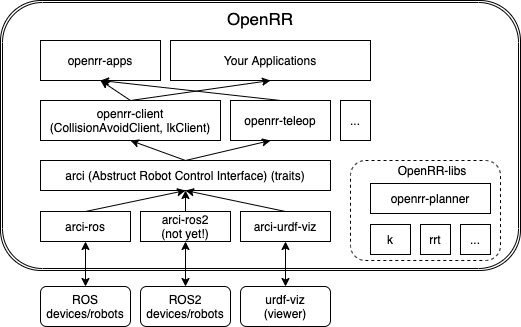

The diagram above was exported from draw.io. Its source (the exported page's mxGraphModel, read from the mxfile embedded in the PNG):
<mxGraphModel dx="676" dy="450" grid="1" gridSize="10" guides="1" tooltips="1" connect="1" arrows="1" fold="1" page="1" pageScale="1" pageWidth="827" pageHeight="1169" math="0" shadow="0">
  <root>
    <mxCell id="0" />
    <mxCell id="1" parent="0" />
    <mxCell id="34" value="OpenRR" style="shape=ext;double=1;rounded=1;whiteSpace=wrap;html=1;align=center;verticalAlign=top;fontSize=17;fillColor=none;" vertex="1" parent="1">
      <mxGeometry x="110" y="70" width="520" height="270" as="geometry" />
    </mxCell>
    <mxCell id="28" value="" style="rounded=1;whiteSpace=wrap;html=1;dashed=1;fillColor=none;" parent="1" vertex="1">
      <mxGeometry x="460" y="230" width="150" height="100" as="geometry" />
    </mxCell>
    <mxCell id="2" value="arci (Abstruct Robot Control Interface) (traits)" style="rounded=0;whiteSpace=wrap;html=1;" parent="1" vertex="1">
      <mxGeometry x="150" y="230" width="290" height="30" as="geometry" />
    </mxCell>
    <mxCell id="3" value="arci-ros" style="rounded=0;whiteSpace=wrap;html=1;" parent="1" vertex="1">
      <mxGeometry x="150" y="281" width="90" height="30" as="geometry" />
    </mxCell>
    <mxCell id="4" value="arci-ros2&lt;br&gt;(not yet!)" style="rounded=0;whiteSpace=wrap;html=1;" parent="1" vertex="1">
      <mxGeometry x="250" y="281" width="90" height="30" as="geometry" />
    </mxCell>
    <mxCell id="5" value="arci-urdf-viz" style="rounded=0;whiteSpace=wrap;html=1;" parent="1" vertex="1">
      <mxGeometry x="350" y="281" width="90" height="30" as="geometry" />
    </mxCell>
    <mxCell id="6" value="ROS&lt;br&gt;devices/robots" style="rounded=1;whiteSpace=wrap;html=1;" parent="1" vertex="1">
      <mxGeometry x="150" y="356" width="90" height="40" as="geometry" />
    </mxCell>
    <mxCell id="7" value="ROS2&lt;br&gt;devices/robots" style="rounded=1;whiteSpace=wrap;html=1;" parent="1" vertex="1">
      <mxGeometry x="250" y="356" width="90" height="40" as="geometry" />
    </mxCell>
    <mxCell id="8" value="urdf-viz&lt;br&gt;(viewer)" style="rounded=1;whiteSpace=wrap;html=1;" parent="1" vertex="1">
      <mxGeometry x="350" y="356" width="90" height="40" as="geometry" />
    </mxCell>
    <mxCell id="9" value="" style="endArrow=classic;startArrow=classic;html=1;exitX=0.5;exitY=0;exitDx=0;exitDy=0;entryX=0.5;entryY=1;entryDx=0;entryDy=0;" parent="1" source="6" target="3" edge="1">
      <mxGeometry width="50" height="50" relative="1" as="geometry">
        <mxPoint x="300" y="300" as="sourcePoint" />
        <mxPoint x="350" y="250" as="targetPoint" />
      </mxGeometry>
    </mxCell>
    <mxCell id="10" value="" style="endArrow=classic;startArrow=classic;html=1;entryX=0.5;entryY=1;entryDx=0;entryDy=0;" parent="1" source="7" target="4" edge="1">
      <mxGeometry width="50" height="50" relative="1" as="geometry">
        <mxPoint x="205" y="330" as="sourcePoint" />
        <mxPoint x="205" y="310" as="targetPoint" />
      </mxGeometry>
    </mxCell>
    <mxCell id="11" value="" style="endArrow=classic;startArrow=classic;html=1;entryX=0.5;entryY=1;entryDx=0;entryDy=0;" parent="1" source="8" target="5" edge="1">
      <mxGeometry width="50" height="50" relative="1" as="geometry">
        <mxPoint x="215" y="340" as="sourcePoint" />
        <mxPoint x="215" y="320" as="targetPoint" />
      </mxGeometry>
    </mxCell>
    <mxCell id="12" value="openrr-planner" style="rounded=0;whiteSpace=wrap;html=1;" parent="1" vertex="1">
      <mxGeometry x="480" y="253" width="120" height="30" as="geometry" />
    </mxCell>
    <mxCell id="13" value="k" style="rounded=0;whiteSpace=wrap;html=1;" parent="1" vertex="1">
      <mxGeometry x="480" y="294" width="40" height="30" as="geometry" />
    </mxCell>
    <mxCell id="14" value="rrt" style="rounded=0;whiteSpace=wrap;html=1;" parent="1" vertex="1">
      <mxGeometry x="530" y="294" width="30" height="30" as="geometry" />
    </mxCell>
    <mxCell id="17" value="..." style="rounded=0;whiteSpace=wrap;html=1;" parent="1" vertex="1">
      <mxGeometry x="570" y="294" width="30" height="30" as="geometry" />
    </mxCell>
    <mxCell id="19" value="openrr-client&lt;br&gt;(CollisionAvoidClient, IkClient)" style="rounded=0;whiteSpace=wrap;html=1;" parent="1" vertex="1">
      <mxGeometry x="150" y="170" width="180" height="40" as="geometry" />
    </mxCell>
    <mxCell id="20" value="Your Applications" style="rounded=0;whiteSpace=wrap;html=1;" parent="1" vertex="1">
      <mxGeometry x="280" y="110" width="200" height="40" as="geometry" />
    </mxCell>
    <mxCell id="26" value="openrr-apps" style="rounded=0;whiteSpace=wrap;html=1;" parent="1" vertex="1">
      <mxGeometry x="150" y="110" width="120" height="40" as="geometry" />
    </mxCell>
    <mxCell id="29" value="OpenRR-libs" style="text;html=1;strokeColor=none;fillColor=none;align=center;verticalAlign=middle;whiteSpace=wrap;rounded=0;dashed=1;" parent="1" vertex="1">
      <mxGeometry x="492" y="230" width="100" height="20" as="geometry" />
    </mxCell>
    <mxCell id="31" value="openrr-teleop" style="rounded=0;whiteSpace=wrap;html=1;" vertex="1" parent="1">
      <mxGeometry x="340" y="170" width="100" height="40" as="geometry" />
    </mxCell>
    <mxCell id="32" value="..." style="rounded=0;whiteSpace=wrap;html=1;" vertex="1" parent="1">
      <mxGeometry x="450" y="170" width="30" height="40" as="geometry" />
    </mxCell>
    <mxCell id="35" value="" style="endArrow=classic;html=1;fontSize=17;exitX=0.5;exitY=0;exitDx=0;exitDy=0;entryX=0.5;entryY=1;entryDx=0;entryDy=0;" edge="1" parent="1" source="2" target="19">
      <mxGeometry width="50" height="50" relative="1" as="geometry">
        <mxPoint x="330" y="260" as="sourcePoint" />
        <mxPoint x="380" y="210" as="targetPoint" />
      </mxGeometry>
    </mxCell>
    <mxCell id="36" value="" style="endArrow=classic;html=1;fontSize=17;exitX=0.5;exitY=0;exitDx=0;exitDy=0;" edge="1" parent="1" source="2">
      <mxGeometry width="50" height="50" relative="1" as="geometry">
        <mxPoint x="330" y="260" as="sourcePoint" />
        <mxPoint x="380" y="210" as="targetPoint" />
      </mxGeometry>
    </mxCell>
    <mxCell id="38" value="" style="endArrow=classic;html=1;fontSize=17;entryX=0.5;entryY=1;entryDx=0;entryDy=0;exitX=0.5;exitY=0;exitDx=0;exitDy=0;" edge="1" parent="1" source="19" target="20">
      <mxGeometry width="50" height="50" relative="1" as="geometry">
        <mxPoint x="330" y="260" as="sourcePoint" />
        <mxPoint x="380" y="210" as="targetPoint" />
      </mxGeometry>
    </mxCell>
    <mxCell id="39" value="" style="endArrow=classic;html=1;fontSize=17;entryX=0.5;entryY=1;entryDx=0;entryDy=0;exitX=0.5;exitY=0;exitDx=0;exitDy=0;" edge="1" parent="1" source="19" target="26">
      <mxGeometry width="50" height="50" relative="1" as="geometry">
        <mxPoint x="330" y="260" as="sourcePoint" />
        <mxPoint x="380" y="210" as="targetPoint" />
      </mxGeometry>
    </mxCell>
    <mxCell id="41" value="" style="endArrow=classic;html=1;fontSize=17;entryX=0.5;entryY=1;entryDx=0;entryDy=0;exitX=0.5;exitY=0;exitDx=0;exitDy=0;" edge="1" parent="1" source="3" target="2">
      <mxGeometry width="50" height="50" relative="1" as="geometry">
        <mxPoint x="330" y="260" as="sourcePoint" />
        <mxPoint x="380" y="210" as="targetPoint" />
      </mxGeometry>
    </mxCell>
    <mxCell id="42" value="" style="endArrow=classic;html=1;fontSize=17;entryX=0.5;entryY=1;entryDx=0;entryDy=0;exitX=0.5;exitY=0;exitDx=0;exitDy=0;" edge="1" parent="1" source="4" target="2">
      <mxGeometry width="50" height="50" relative="1" as="geometry">
        <mxPoint x="330" y="260" as="sourcePoint" />
        <mxPoint x="380" y="210" as="targetPoint" />
      </mxGeometry>
    </mxCell>
    <mxCell id="43" value="" style="endArrow=classic;html=1;fontSize=17;entryX=0.5;entryY=1;entryDx=0;entryDy=0;exitX=0.5;exitY=0;exitDx=0;exitDy=0;" edge="1" parent="1" source="5" target="2">
      <mxGeometry width="50" height="50" relative="1" as="geometry">
        <mxPoint x="330" y="260" as="sourcePoint" />
        <mxPoint x="380" y="210" as="targetPoint" />
      </mxGeometry>
    </mxCell>
    <mxCell id="44" value="" style="endArrow=classic;html=1;fontSize=17;entryX=0.5;entryY=1;entryDx=0;entryDy=0;exitX=0.5;exitY=0;exitDx=0;exitDy=0;" edge="1" parent="1" source="31" target="26">
      <mxGeometry width="50" height="50" relative="1" as="geometry">
        <mxPoint x="330" y="260" as="sourcePoint" />
        <mxPoint x="380" y="210" as="targetPoint" />
      </mxGeometry>
    </mxCell>
  </root>
</mxGraphModel>